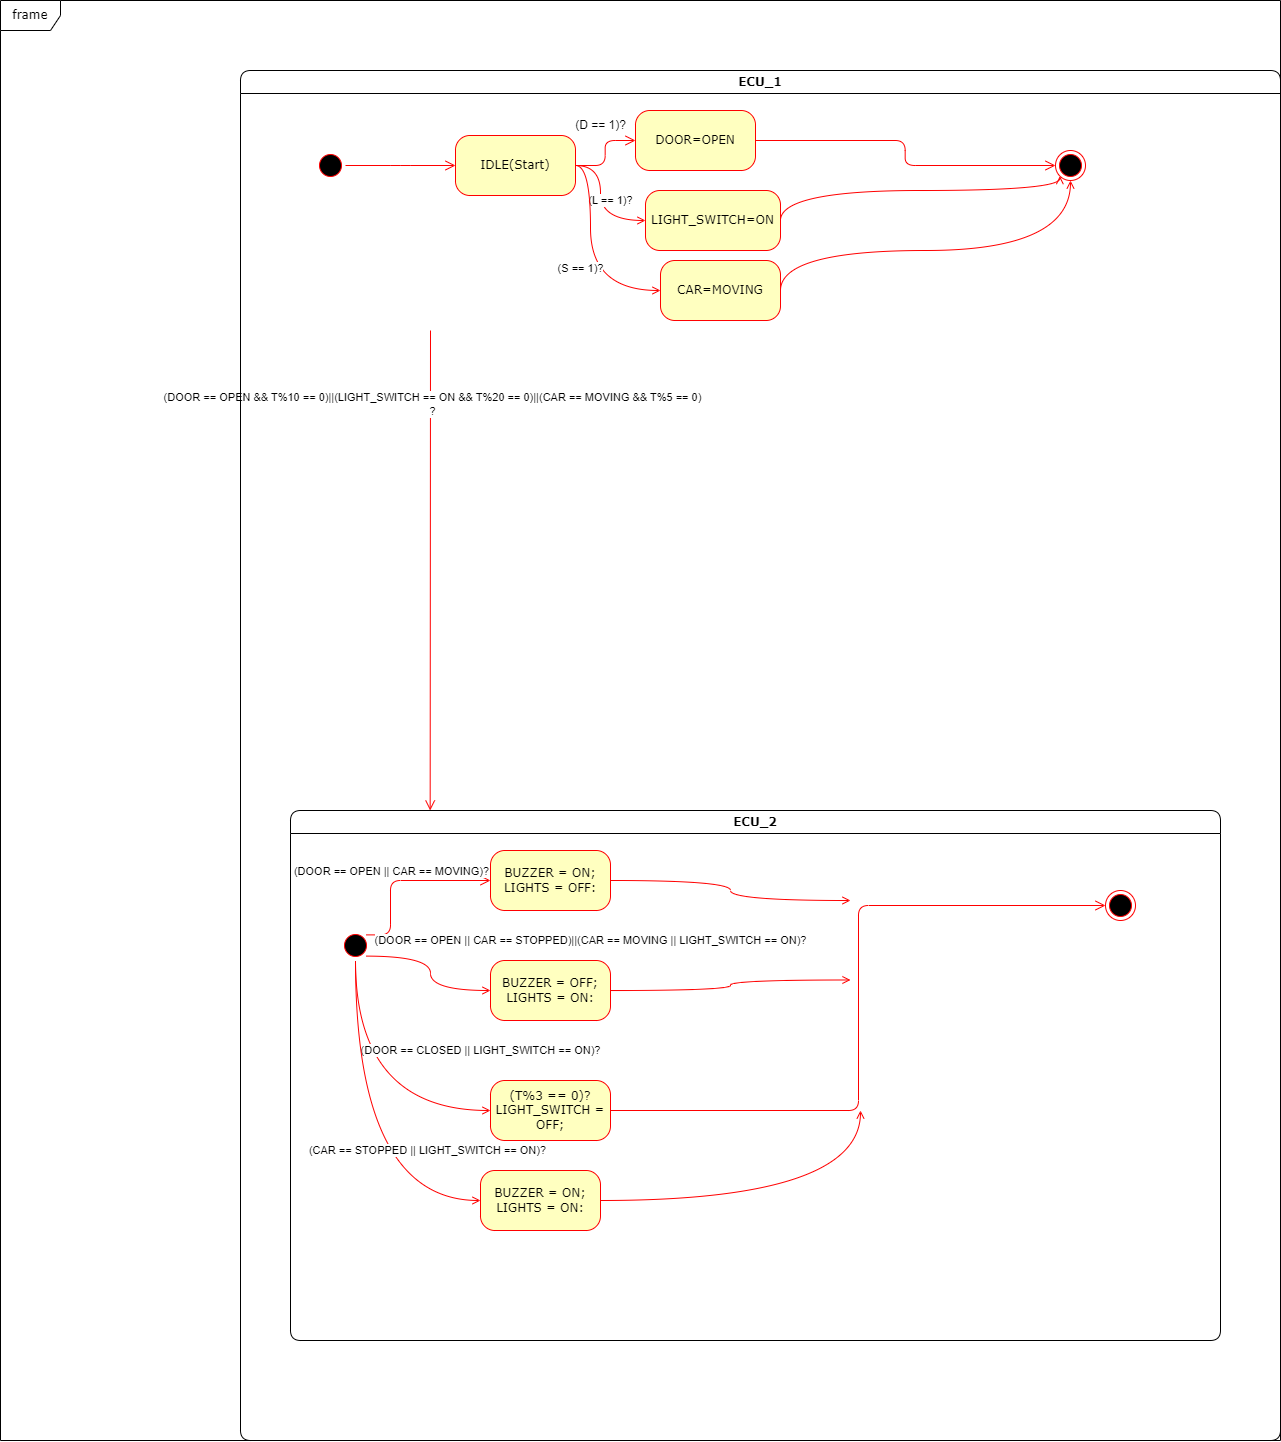

The diagram above was exported from draw.io. Its source (the exported page's mxGraphModel, read from the mxfile embedded in the PNG):
<mxGraphModel dx="2547" dy="750" grid="1" gridSize="10" guides="1" tooltips="1" connect="1" arrows="1" fold="1" page="1" pageScale="1" pageWidth="1100" pageHeight="850" background="none" math="0" shadow="0">
  <root>
    <mxCell id="0" />
    <mxCell id="1" parent="0" />
    <mxCell id="2a3bc250acf0617d-7" value="ECU_2" style="swimlane;whiteSpace=wrap;html=1;rounded=1;shadow=0;comic=0;labelBackgroundColor=none;strokeWidth=1;fontFamily=Verdana;fontSize=12;align=center;" parent="1" vertex="1">
      <mxGeometry x="130" y="850" width="930" height="530" as="geometry" />
    </mxCell>
    <mxCell id="382b91b5511bd0f7-8" value="BUZZER = ON;&lt;br&gt;LIGHTS = OFF:" style="rounded=1;whiteSpace=wrap;html=1;arcSize=24;fillColor=#ffffc0;strokeColor=#ff0000;shadow=0;comic=0;labelBackgroundColor=none;fontFamily=Verdana;fontSize=12;fontColor=#000000;align=center;" parent="2a3bc250acf0617d-7" vertex="1">
      <mxGeometry x="200" y="40" width="120" height="60" as="geometry" />
    </mxCell>
    <mxCell id="24f968d109e7d6b4-3" value="" style="ellipse;html=1;shape=endState;fillColor=#000000;strokeColor=#ff0000;rounded=1;shadow=0;comic=0;labelBackgroundColor=none;fontFamily=Verdana;fontSize=12;fontColor=#000000;align=center;" parent="2a3bc250acf0617d-7" vertex="1">
      <mxGeometry x="815" y="80" width="30" height="30" as="geometry" />
    </mxCell>
    <mxCell id="3cde6dad864a17aa-9" style="edgeStyle=elbowEdgeStyle;html=1;labelBackgroundColor=none;endArrow=open;endSize=8;strokeColor=#ff0000;fontFamily=Verdana;fontSize=12;align=left;exitX=0;exitY=0;exitDx=0;exitDy=0;" parent="2a3bc250acf0617d-7" source="2a3bc250acf0617d-3" target="382b91b5511bd0f7-8" edge="1">
      <mxGeometry relative="1" as="geometry">
        <Array as="points">
          <mxPoint x="100" y="70" />
          <mxPoint x="160" y="130" />
        </Array>
      </mxGeometry>
    </mxCell>
    <mxCell id="mk3W545ThpbSX2y3-Xb9-30" value="(DOOR == OPEN || CAR == MOVING)?" style="edgeLabel;html=1;align=center;verticalAlign=middle;resizable=0;points=[];" vertex="1" connectable="0" parent="3cde6dad864a17aa-9">
      <mxGeometry x="0.175" y="2" relative="1" as="geometry">
        <mxPoint x="-26" y="-8" as="offset" />
      </mxGeometry>
    </mxCell>
    <mxCell id="mk3W545ThpbSX2y3-Xb9-22" value="&lt;span style=&quot;color: rgb(0, 0, 0); font-family: Helvetica; font-size: 11px; font-style: normal; font-variant-ligatures: normal; font-variant-caps: normal; font-weight: 400; letter-spacing: normal; orphans: 2; text-align: center; text-indent: 0px; text-transform: none; widows: 2; word-spacing: 0px; -webkit-text-stroke-width: 0px; background-color: rgb(255, 255, 255); text-decoration-thickness: initial; text-decoration-style: initial; text-decoration-color: initial; float: none; display: inline !important;&quot;&gt;(DOOR == OPEN || CAR == STOPPED)||(CAR == MOVING || LIGHT_SWITCH == ON)?&lt;/span&gt;" style="edgeStyle=orthogonalEdgeStyle;curved=1;rounded=0;orthogonalLoop=1;jettySize=auto;html=1;exitX=1;exitY=0;exitDx=0;exitDy=0;entryX=0;entryY=0.5;entryDx=0;entryDy=0;strokeColor=#FF0000;endArrow=open;endFill=0;" edge="1" parent="2a3bc250acf0617d-7" source="2a3bc250acf0617d-3" target="3cde6dad864a17aa-1">
      <mxGeometry x="1" y="112" relative="1" as="geometry">
        <mxPoint x="100" y="62" as="offset" />
      </mxGeometry>
    </mxCell>
    <mxCell id="mk3W545ThpbSX2y3-Xb9-23" value="&lt;span style=&quot;color: rgb(0, 0, 0); font-family: Helvetica; font-size: 11px; font-style: normal; font-variant-ligatures: normal; font-variant-caps: normal; font-weight: 400; letter-spacing: normal; orphans: 2; text-align: center; text-indent: 0px; text-transform: none; widows: 2; word-spacing: 0px; -webkit-text-stroke-width: 0px; background-color: rgb(255, 255, 255); text-decoration-thickness: initial; text-decoration-style: initial; text-decoration-color: initial; float: none; display: inline !important;&quot;&gt;(DOOR == CLOSED || LIGHT_SWITCH == ON)?&lt;/span&gt;" style="edgeStyle=orthogonalEdgeStyle;curved=1;rounded=0;orthogonalLoop=1;jettySize=auto;html=1;exitX=1;exitY=0.5;exitDx=0;exitDy=0;entryX=0;entryY=0.5;entryDx=0;entryDy=0;strokeColor=#FF0000;endArrow=open;endFill=0;" edge="1" parent="2a3bc250acf0617d-7" source="2a3bc250acf0617d-3" target="3cde6dad864a17aa-2">
      <mxGeometry x="0.9298" y="60" relative="1" as="geometry">
        <mxPoint as="offset" />
      </mxGeometry>
    </mxCell>
    <mxCell id="mk3W545ThpbSX2y3-Xb9-29" value="&lt;span style=&quot;color: rgb(0, 0, 0); font-family: Helvetica; font-size: 11px; font-style: normal; font-variant-ligatures: normal; font-variant-caps: normal; font-weight: 400; letter-spacing: normal; orphans: 2; text-align: center; text-indent: 0px; text-transform: none; widows: 2; word-spacing: 0px; -webkit-text-stroke-width: 0px; background-color: rgb(255, 255, 255); text-decoration-thickness: initial; text-decoration-style: initial; text-decoration-color: initial; float: none; display: inline !important;&quot;&gt;(CAR == STOPPED || LIGHT_SWITCH == ON)?&lt;/span&gt;" style="edgeStyle=orthogonalEdgeStyle;curved=1;rounded=0;orthogonalLoop=1;jettySize=auto;html=1;exitX=1;exitY=0.5;exitDx=0;exitDy=0;entryX=0;entryY=0.5;entryDx=0;entryDy=0;strokeColor=#FF0000;endArrow=open;endFill=0;" edge="1" parent="2a3bc250acf0617d-7" source="2a3bc250acf0617d-3" target="mk3W545ThpbSX2y3-Xb9-25">
      <mxGeometry x="0.7053" y="50" relative="1" as="geometry">
        <mxPoint as="offset" />
      </mxGeometry>
    </mxCell>
    <mxCell id="2a3bc250acf0617d-3" value="" style="ellipse;html=1;shape=startState;fillColor=#000000;strokeColor=#ff0000;rounded=1;shadow=0;comic=0;labelBackgroundColor=none;fontFamily=Verdana;fontSize=12;fontColor=#000000;align=center;direction=south;" parent="2a3bc250acf0617d-7" vertex="1">
      <mxGeometry x="50" y="120" width="30" height="30" as="geometry" />
    </mxCell>
    <mxCell id="3cde6dad864a17aa-1" value="BUZZER = OFF;&lt;br&gt;LIGHTS = ON:" style="rounded=1;whiteSpace=wrap;html=1;arcSize=24;fillColor=#ffffc0;strokeColor=#ff0000;shadow=0;comic=0;labelBackgroundColor=none;fontFamily=Verdana;fontSize=12;fontColor=#000000;align=center;" parent="2a3bc250acf0617d-7" vertex="1">
      <mxGeometry x="200" y="150" width="120" height="60" as="geometry" />
    </mxCell>
    <mxCell id="3cde6dad864a17aa-12" style="edgeStyle=elbowEdgeStyle;html=1;labelBackgroundColor=none;endArrow=open;endSize=8;strokeColor=#ff0000;fontFamily=Verdana;fontSize=12;align=left;" parent="2a3bc250acf0617d-7" source="3cde6dad864a17aa-2" target="24f968d109e7d6b4-3" edge="1">
      <mxGeometry relative="1" as="geometry" />
    </mxCell>
    <mxCell id="3cde6dad864a17aa-2" value="(T%3 == 0)?&lt;br&gt;LIGHT_SWITCH = OFF;" style="rounded=1;whiteSpace=wrap;html=1;arcSize=24;fillColor=#ffffc0;strokeColor=#ff0000;shadow=0;comic=0;labelBackgroundColor=none;fontFamily=Verdana;fontSize=12;fontColor=#000000;align=center;" parent="2a3bc250acf0617d-7" vertex="1">
      <mxGeometry x="200" y="270" width="120" height="60" as="geometry" />
    </mxCell>
    <mxCell id="mk3W545ThpbSX2y3-Xb9-25" value="BUZZER = ON;&lt;br&gt;LIGHTS = ON:" style="rounded=1;whiteSpace=wrap;html=1;arcSize=24;fillColor=#ffffc0;strokeColor=#ff0000;shadow=0;comic=0;labelBackgroundColor=none;fontFamily=Verdana;fontSize=12;fontColor=#000000;align=center;" vertex="1" parent="2a3bc250acf0617d-7">
      <mxGeometry x="190" y="360" width="120" height="60" as="geometry" />
    </mxCell>
    <mxCell id="3cde6dad864a17aa-8" style="edgeStyle=elbowEdgeStyle;html=1;labelBackgroundColor=none;endArrow=open;endSize=8;strokeColor=#ff0000;fontFamily=Verdana;fontSize=12;align=left;exitX=0.25;exitY=1;" parent="1" target="2a3bc250acf0617d-7" edge="1">
      <mxGeometry relative="1" as="geometry">
        <mxPoint x="270" y="369.9999999999998" as="sourcePoint" />
        <mxPoint x="350" y="390" as="targetPoint" />
      </mxGeometry>
    </mxCell>
    <mxCell id="mk3W545ThpbSX2y3-Xb9-18" value="(DOOR == OPEN &amp;amp;&amp;amp; T%10 == 0)||(LIGHT_SWITCH == ON &amp;amp;&amp;amp; T%20 == 0)||(CAR == MOVING &amp;amp;&amp;amp; T%5 == 0)&lt;br&gt;?" style="edgeLabel;html=1;align=center;verticalAlign=middle;resizable=0;points=[];" vertex="1" connectable="0" parent="3cde6dad864a17aa-8">
      <mxGeometry x="-0.6915" y="1" relative="1" as="geometry">
        <mxPoint as="offset" />
      </mxGeometry>
    </mxCell>
    <mxCell id="mk3W545ThpbSX2y3-Xb9-1" value="ECU_1" style="swimlane;whiteSpace=wrap;html=1;rounded=1;shadow=0;comic=0;labelBackgroundColor=none;strokeWidth=1;fontFamily=Verdana;fontSize=12;align=center;" vertex="1" parent="1">
      <mxGeometry x="80" y="110" width="1040" height="1370" as="geometry" />
    </mxCell>
    <mxCell id="mk3W545ThpbSX2y3-Xb9-2" style="edgeStyle=elbowEdgeStyle;html=1;labelBackgroundColor=none;endArrow=open;endSize=8;strokeColor=#ff0000;fontFamily=Verdana;fontSize=12;align=left;" edge="1" parent="mk3W545ThpbSX2y3-Xb9-1" source="mk3W545ThpbSX2y3-Xb9-3" target="mk3W545ThpbSX2y3-Xb9-8">
      <mxGeometry relative="1" as="geometry" />
    </mxCell>
    <mxCell id="mk3W545ThpbSX2y3-Xb9-12" value="(L == 1)?" style="edgeStyle=orthogonalEdgeStyle;rounded=0;orthogonalLoop=1;jettySize=auto;html=1;exitX=1;exitY=0.5;exitDx=0;exitDy=0;entryX=0;entryY=0.5;entryDx=0;entryDy=0;curved=1;fillColor=#e51400;strokeColor=#FF0000;endArrow=open;endFill=0;" edge="1" parent="mk3W545ThpbSX2y3-Xb9-1" source="mk3W545ThpbSX2y3-Xb9-3" target="mk3W545ThpbSX2y3-Xb9-11">
      <mxGeometry x="-0.04" y="10" relative="1" as="geometry">
        <Array as="points">
          <mxPoint x="360" y="95" />
          <mxPoint x="360" y="150" />
        </Array>
        <mxPoint as="offset" />
      </mxGeometry>
    </mxCell>
    <mxCell id="mk3W545ThpbSX2y3-Xb9-15" value="(S == 1)?" style="edgeStyle=orthogonalEdgeStyle;curved=1;rounded=0;orthogonalLoop=1;jettySize=auto;html=1;exitX=1;exitY=0.5;exitDx=0;exitDy=0;entryX=0;entryY=0.5;entryDx=0;entryDy=0;strokeColor=#FF0000;endArrow=open;endFill=0;" edge="1" parent="mk3W545ThpbSX2y3-Xb9-1" source="mk3W545ThpbSX2y3-Xb9-3" target="mk3W545ThpbSX2y3-Xb9-14">
      <mxGeometry x="0.1282" y="-10" relative="1" as="geometry">
        <Array as="points">
          <mxPoint x="350" y="95" />
          <mxPoint x="350" y="220" />
        </Array>
        <mxPoint as="offset" />
      </mxGeometry>
    </mxCell>
    <mxCell id="mk3W545ThpbSX2y3-Xb9-3" value="IDLE(Start)" style="rounded=1;whiteSpace=wrap;html=1;arcSize=24;fillColor=#ffffc0;strokeColor=#ff0000;shadow=0;comic=0;labelBackgroundColor=none;fontFamily=Verdana;fontSize=12;fontColor=#000000;align=center;" vertex="1" parent="mk3W545ThpbSX2y3-Xb9-1">
      <mxGeometry x="215" y="65" width="120" height="60" as="geometry" />
    </mxCell>
    <mxCell id="mk3W545ThpbSX2y3-Xb9-4" value="" style="ellipse;html=1;shape=endState;fillColor=#000000;strokeColor=#ff0000;rounded=1;shadow=0;comic=0;labelBackgroundColor=none;fontFamily=Verdana;fontSize=12;fontColor=#000000;align=center;" vertex="1" parent="mk3W545ThpbSX2y3-Xb9-1">
      <mxGeometry x="815" y="80" width="30" height="30" as="geometry" />
    </mxCell>
    <mxCell id="mk3W545ThpbSX2y3-Xb9-5" style="edgeStyle=elbowEdgeStyle;html=1;labelBackgroundColor=none;endArrow=open;endSize=8;strokeColor=#ff0000;fontFamily=Verdana;fontSize=12;align=left;" edge="1" parent="mk3W545ThpbSX2y3-Xb9-1" source="mk3W545ThpbSX2y3-Xb9-6" target="mk3W545ThpbSX2y3-Xb9-3">
      <mxGeometry relative="1" as="geometry" />
    </mxCell>
    <mxCell id="mk3W545ThpbSX2y3-Xb9-6" value="" style="ellipse;html=1;shape=startState;fillColor=#000000;strokeColor=#ff0000;rounded=1;shadow=0;comic=0;labelBackgroundColor=none;fontFamily=Verdana;fontSize=12;fontColor=#000000;align=center;direction=south;" vertex="1" parent="mk3W545ThpbSX2y3-Xb9-1">
      <mxGeometry x="75" y="80" width="30" height="30" as="geometry" />
    </mxCell>
    <mxCell id="mk3W545ThpbSX2y3-Xb9-8" value="DOOR=OPEN" style="rounded=1;whiteSpace=wrap;html=1;arcSize=24;fillColor=#ffffc0;strokeColor=#ff0000;shadow=0;comic=0;labelBackgroundColor=none;fontFamily=Verdana;fontSize=12;fontColor=#000000;align=center;" vertex="1" parent="mk3W545ThpbSX2y3-Xb9-1">
      <mxGeometry x="395" y="40" width="120" height="60" as="geometry" />
    </mxCell>
    <mxCell id="mk3W545ThpbSX2y3-Xb9-9" style="edgeStyle=elbowEdgeStyle;html=1;labelBackgroundColor=none;endArrow=open;endSize=8;strokeColor=#ff0000;fontFamily=Verdana;fontSize=12;align=left;exitX=1;exitY=0.5;exitDx=0;exitDy=0;" edge="1" parent="mk3W545ThpbSX2y3-Xb9-1" source="mk3W545ThpbSX2y3-Xb9-8" target="mk3W545ThpbSX2y3-Xb9-4">
      <mxGeometry relative="1" as="geometry">
        <mxPoint x="705" y="95.00000000000011" as="sourcePoint" />
      </mxGeometry>
    </mxCell>
    <mxCell id="mk3W545ThpbSX2y3-Xb9-11" value="LIGHT_SWITCH=ON" style="rounded=1;whiteSpace=wrap;html=1;arcSize=24;fillColor=#ffffc0;strokeColor=#ff0000;shadow=0;comic=0;labelBackgroundColor=none;fontFamily=Verdana;fontSize=12;fontColor=#000000;align=center;" vertex="1" parent="mk3W545ThpbSX2y3-Xb9-1">
      <mxGeometry x="405" y="120" width="135" height="60" as="geometry" />
    </mxCell>
    <mxCell id="mk3W545ThpbSX2y3-Xb9-13" value="(D == 1)?" style="text;html=1;align=center;verticalAlign=middle;resizable=0;points=[];autosize=1;strokeColor=none;fillColor=none;" vertex="1" parent="mk3W545ThpbSX2y3-Xb9-1">
      <mxGeometry x="325" y="40" width="70" height="30" as="geometry" />
    </mxCell>
    <mxCell id="mk3W545ThpbSX2y3-Xb9-17" style="edgeStyle=orthogonalEdgeStyle;curved=1;rounded=0;orthogonalLoop=1;jettySize=auto;html=1;exitX=1;exitY=0.5;exitDx=0;exitDy=0;entryX=0.5;entryY=1;entryDx=0;entryDy=0;strokeColor=#FF0000;endArrow=open;endFill=0;" edge="1" parent="mk3W545ThpbSX2y3-Xb9-1" source="mk3W545ThpbSX2y3-Xb9-14" target="mk3W545ThpbSX2y3-Xb9-4">
      <mxGeometry relative="1" as="geometry">
        <Array as="points">
          <mxPoint x="540" y="180" />
          <mxPoint x="830" y="180" />
        </Array>
      </mxGeometry>
    </mxCell>
    <mxCell id="mk3W545ThpbSX2y3-Xb9-14" value="CAR=MOVING" style="rounded=1;whiteSpace=wrap;html=1;arcSize=24;fillColor=#ffffc0;strokeColor=#ff0000;shadow=0;comic=0;labelBackgroundColor=none;fontFamily=Verdana;fontSize=12;fontColor=#000000;align=center;" vertex="1" parent="mk3W545ThpbSX2y3-Xb9-1">
      <mxGeometry x="420" y="190" width="120" height="60" as="geometry" />
    </mxCell>
    <mxCell id="mk3W545ThpbSX2y3-Xb9-16" style="edgeStyle=orthogonalEdgeStyle;curved=1;rounded=0;orthogonalLoop=1;jettySize=auto;html=1;exitX=1;exitY=0.5;exitDx=0;exitDy=0;strokeColor=#FF0000;endArrow=open;endFill=0;entryX=0;entryY=1;entryDx=0;entryDy=0;" edge="1" parent="mk3W545ThpbSX2y3-Xb9-1" source="mk3W545ThpbSX2y3-Xb9-11" target="mk3W545ThpbSX2y3-Xb9-4">
      <mxGeometry relative="1" as="geometry">
        <mxPoint x="810" y="100.00000000000011" as="targetPoint" />
        <Array as="points">
          <mxPoint x="540" y="120" />
          <mxPoint x="819" y="120" />
        </Array>
      </mxGeometry>
    </mxCell>
    <mxCell id="2a3bc250acf0617d-8" value="frame" style="shape=umlFrame;whiteSpace=wrap;html=1;rounded=1;shadow=0;comic=0;labelBackgroundColor=none;strokeWidth=1;fontFamily=Verdana;fontSize=12;align=center;" parent="mk3W545ThpbSX2y3-Xb9-1" vertex="1">
      <mxGeometry x="-240" y="-70" width="1280" height="1440" as="geometry" />
    </mxCell>
    <mxCell id="mk3W545ThpbSX2y3-Xb9-19" style="edgeStyle=orthogonalEdgeStyle;curved=1;rounded=0;orthogonalLoop=1;jettySize=auto;html=1;exitX=1;exitY=0.5;exitDx=0;exitDy=0;strokeColor=#FF0000;endArrow=open;endFill=0;" edge="1" parent="1" source="3cde6dad864a17aa-1">
      <mxGeometry relative="1" as="geometry">
        <mxPoint x="690" y="1019.5" as="targetPoint" />
      </mxGeometry>
    </mxCell>
    <mxCell id="mk3W545ThpbSX2y3-Xb9-20" style="edgeStyle=orthogonalEdgeStyle;curved=1;rounded=0;orthogonalLoop=1;jettySize=auto;html=1;exitX=1;exitY=0.5;exitDx=0;exitDy=0;strokeColor=#FF0000;endArrow=open;endFill=0;" edge="1" parent="1" source="382b91b5511bd0f7-8">
      <mxGeometry relative="1" as="geometry">
        <mxPoint x="690" y="940" as="targetPoint" />
      </mxGeometry>
    </mxCell>
    <mxCell id="mk3W545ThpbSX2y3-Xb9-27" style="edgeStyle=orthogonalEdgeStyle;curved=1;rounded=0;orthogonalLoop=1;jettySize=auto;html=1;exitX=1;exitY=0.5;exitDx=0;exitDy=0;strokeColor=#FF0000;endArrow=open;endFill=0;" edge="1" parent="1" source="mk3W545ThpbSX2y3-Xb9-25">
      <mxGeometry relative="1" as="geometry">
        <mxPoint x="700" y="1150" as="targetPoint" />
      </mxGeometry>
    </mxCell>
  </root>
</mxGraphModel>